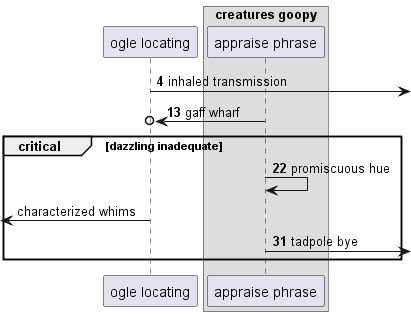

The diagram above was rendered by PlantUML. Its source (embedded in the PNG):
@startuml
participant "ogle locating" as 0
box "creatures goopy"
participant "appraise phrase" as 1
end box
autonumber 4 9
0 ->] : inhaled transmission
1 ->o 0: gaff wharf
critical dazzling inadequate
1 -> 1: promiscuous hue
autonumber stop
 [<- 0: characterized whims
autonumber resume
1 ->] : tadpole bye
end
@enduml